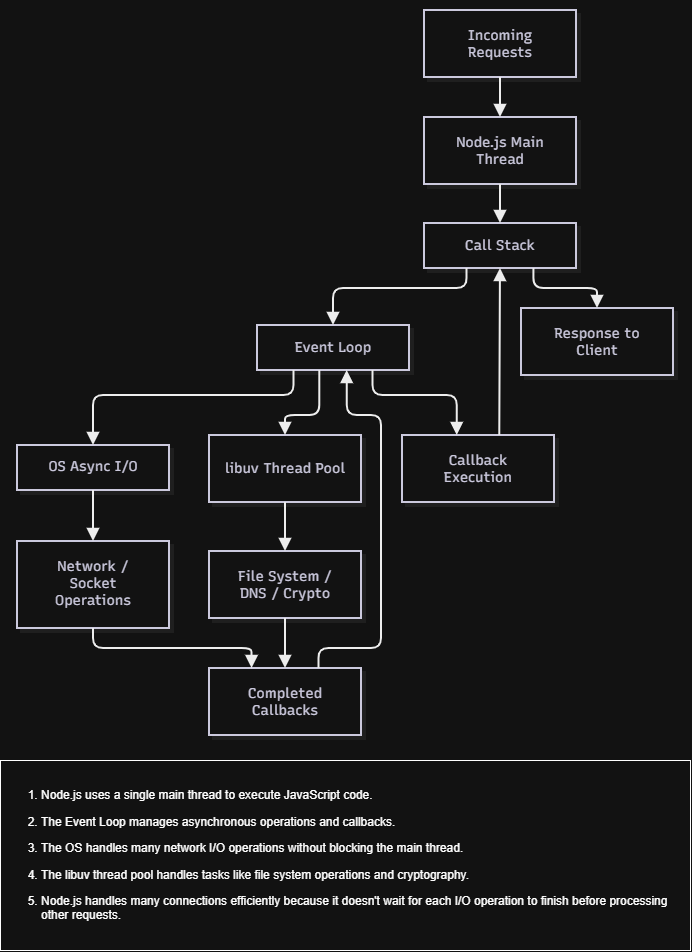

The diagram above was exported from draw.io. Its source (the exported page's mxGraphModel, read from the mxfile embedded in the PNG):
<mxGraphModel dx="2341" dy="1277" grid="1" gridSize="10" guides="1" tooltips="1" connect="1" arrows="1" fold="1" page="1" pageScale="1" pageWidth="850" pageHeight="1100" math="0" shadow="0">
  <root>
    <mxCell id="0" />
    <mxCell id="1" parent="0" />
    <UserObject label="" mermaidData="{&#10;  &quot;data&quot;: &quot;flowchart TD\n    A[\&quot;Incoming Requests\&quot;] --&gt; B[\&quot;Node.js Main Thread\&quot;]\n    B --&gt; C[\&quot;Call Stack\&quot;]\n    C --&gt; D[\&quot;Event Loop\&quot;]\n\n    D --&gt; E[\&quot;OS Async I/O\&quot;]\n    D --&gt; F[\&quot;libuv Thread Pool\&quot;]\n\n    E --&gt; G[\&quot;Network / Socket Operations\&quot;]\n    F --&gt; H[\&quot;File System / DNS / Crypto\&quot;]\n\n    G --&gt; I[\&quot;Completed Callbacks\&quot;]\n    H --&gt; I\n\n    I --&gt; D\n    D --&gt; J[\&quot;Callback Execution\&quot;]\n    J --&gt; C\n    C --&gt; K[\&quot;Response to Client\&quot;]\n&quot;,&#10;  &quot;config&quot;: null,&#10;  &quot;version&quot;: &quot;12&quot;&#10;}" id="YeyGVUniReg0Lh-K2JeC-1">
      <mxCell connectable="0" parent="1" style="group;transparentBounds=1;editIcon=1;lockedGroup=0;groupPadding=10;" vertex="1">
        <mxGeometry as="geometry" />
      </mxCell>
    </UserObject>
    <UserObject label="Incoming Requests" mermaidId="n:A" mermaidBaseStyle="html=1;whiteSpace=wrap;strokeWidth=2;fillColor=#ffffff;strokeColor=#28253D;fontColor=#28253D;fontFamily=Recursive;fontSize=14;shadow=1;shadowColor=#000000;shadowOffsetX=4;shadowOffsetY=4;shadowBlur=0;shadowOpacity=6;" mermaidBaseValue="Incoming Requests" id="YeyGVUniReg0Lh-K2JeC-2">
      <mxCell parent="YeyGVUniReg0Lh-K2JeC-1" style="html=1;whiteSpace=wrap;strokeWidth=2;fillColor=#ffffff;strokeColor=#28253D;fontColor=#28253D;fontFamily=Recursive;fontSize=14;shadow=1;shadowColor=#000000;shadowOffsetX=4;shadowOffsetY=4;shadowBlur=0;shadowOpacity=6;labelWidth=120;fontSource=https%3A%2F%2Ffonts.googleapis.com%2Fcss%3Ffamily%3DRecursive;" vertex="1">
        <mxGeometry height="67" width="152" x="517" y="60" as="geometry" />
      </mxCell>
    </UserObject>
    <UserObject label="Node.js Main Thread" mermaidId="n:B" mermaidBaseStyle="html=1;whiteSpace=wrap;strokeWidth=2;fillColor=#ffffff;strokeColor=#28253D;fontColor=#28253D;fontFamily=Recursive;fontSize=14;shadow=1;shadowColor=#000000;shadowOffsetX=4;shadowOffsetY=4;shadowBlur=0;shadowOpacity=6;" mermaidBaseValue="Node.js Main Thread" id="YeyGVUniReg0Lh-K2JeC-3">
      <mxCell parent="YeyGVUniReg0Lh-K2JeC-1" style="html=1;whiteSpace=wrap;strokeWidth=2;fillColor=#ffffff;strokeColor=#28253D;fontColor=#28253D;fontFamily=Recursive;fontSize=14;shadow=1;shadowColor=#000000;shadowOffsetX=4;shadowOffsetY=4;shadowBlur=0;shadowOpacity=6;labelWidth=120;fontSource=https%3A%2F%2Ffonts.googleapis.com%2Fcss%3Ffamily%3DRecursive;" vertex="1">
        <mxGeometry height="67" width="152" x="517" y="167" as="geometry" />
      </mxCell>
    </UserObject>
    <UserObject label="Call Stack" mermaidId="n:C" mermaidBaseStyle="html=1;whiteSpace=wrap;strokeWidth=2;fillColor=#ffffff;strokeColor=#28253D;fontColor=#28253D;fontFamily=Recursive;fontSize=14;shadow=1;shadowColor=#000000;shadowOffsetX=4;shadowOffsetY=4;shadowBlur=0;shadowOpacity=6;" mermaidBaseValue="Call Stack" id="YeyGVUniReg0Lh-K2JeC-4">
      <mxCell parent="YeyGVUniReg0Lh-K2JeC-1" style="html=1;whiteSpace=wrap;strokeWidth=2;fillColor=#ffffff;strokeColor=#28253D;fontColor=#28253D;fontFamily=Recursive;fontSize=14;shadow=1;shadowColor=#000000;shadowOffsetX=4;shadowOffsetY=4;shadowBlur=0;shadowOpacity=6;fontSource=https%3A%2F%2Ffonts.googleapis.com%2Fcss%3Ffamily%3DRecursive;" vertex="1">
        <mxGeometry height="45" width="152" x="517" y="273" as="geometry" />
      </mxCell>
    </UserObject>
    <UserObject label="Event Loop" mermaidId="n:D" mermaidBaseStyle="html=1;whiteSpace=wrap;strokeWidth=2;fillColor=#ffffff;strokeColor=#28253D;fontColor=#28253D;fontFamily=Recursive;fontSize=14;shadow=1;shadowColor=#000000;shadowOffsetX=4;shadowOffsetY=4;shadowBlur=0;shadowOpacity=6;" mermaidBaseValue="Event Loop" id="YeyGVUniReg0Lh-K2JeC-5">
      <mxCell parent="YeyGVUniReg0Lh-K2JeC-1" style="html=1;whiteSpace=wrap;strokeWidth=2;fillColor=#ffffff;strokeColor=#28253D;fontColor=#28253D;fontFamily=Recursive;fontSize=14;shadow=1;shadowColor=#000000;shadowOffsetX=4;shadowOffsetY=4;shadowBlur=0;shadowOpacity=6;fontSource=https%3A%2F%2Ffonts.googleapis.com%2Fcss%3Ffamily%3DRecursive;" vertex="1">
        <mxGeometry height="45" width="152" x="350" y="375" as="geometry" />
      </mxCell>
    </UserObject>
    <UserObject label="OS Async I/O" mermaidId="n:E" mermaidBaseStyle="html=1;whiteSpace=wrap;strokeWidth=2;fillColor=#ffffff;strokeColor=#28253D;fontColor=#28253D;fontFamily=Recursive;fontSize=14;shadow=1;shadowColor=#000000;shadowOffsetX=4;shadowOffsetY=4;shadowBlur=0;shadowOpacity=6;" mermaidBaseValue="OS Async I/O" id="YeyGVUniReg0Lh-K2JeC-6">
      <mxCell parent="YeyGVUniReg0Lh-K2JeC-1" style="html=1;whiteSpace=wrap;strokeWidth=2;fillColor=#ffffff;strokeColor=#28253D;fontColor=#28253D;fontFamily=Recursive;fontSize=14;shadow=1;shadowColor=#000000;shadowOffsetX=4;shadowOffsetY=4;shadowBlur=0;shadowOpacity=6;fontSource=https%3A%2F%2Ffonts.googleapis.com%2Fcss%3Ffamily%3DRecursive;" vertex="1">
        <mxGeometry height="45" width="152" x="110" y="495" as="geometry" />
      </mxCell>
    </UserObject>
    <UserObject label="libuv Thread Pool" mermaidId="n:F" mermaidBaseStyle="html=1;whiteSpace=wrap;strokeWidth=2;fillColor=#ffffff;strokeColor=#28253D;fontColor=#28253D;fontFamily=Recursive;fontSize=14;shadow=1;shadowColor=#000000;shadowOffsetX=4;shadowOffsetY=4;shadowBlur=0;shadowOpacity=6;" mermaidBaseValue="libuv Thread Pool" id="YeyGVUniReg0Lh-K2JeC-7">
      <mxCell parent="YeyGVUniReg0Lh-K2JeC-1" style="html=1;whiteSpace=wrap;strokeWidth=2;fillColor=#ffffff;strokeColor=#28253D;fontColor=#28253D;fontFamily=Recursive;fontSize=14;shadow=1;shadowColor=#000000;shadowOffsetX=4;shadowOffsetY=4;shadowBlur=0;shadowOpacity=6;labelWidth=120;fontSource=https%3A%2F%2Ffonts.googleapis.com%2Fcss%3Ffamily%3DRecursive;" vertex="1">
        <mxGeometry height="67" width="152" x="302" y="485" as="geometry" />
      </mxCell>
    </UserObject>
    <UserObject label="Network / Socket Operations" mermaidId="n:G" mermaidBaseStyle="html=1;whiteSpace=wrap;strokeWidth=2;fillColor=#ffffff;strokeColor=#28253D;fontColor=#28253D;fontFamily=Recursive;fontSize=14;shadow=1;shadowColor=#000000;shadowOffsetX=4;shadowOffsetY=4;shadowBlur=0;shadowOpacity=6;" mermaidBaseValue="Network / Socket Operations" id="YeyGVUniReg0Lh-K2JeC-8">
      <mxCell parent="YeyGVUniReg0Lh-K2JeC-1" style="html=1;whiteSpace=wrap;strokeWidth=2;fillColor=#ffffff;strokeColor=#28253D;fontColor=#28253D;fontFamily=Recursive;fontSize=14;shadow=1;shadowColor=#000000;shadowOffsetX=4;shadowOffsetY=4;shadowBlur=0;shadowOpacity=6;labelWidth=120;fontSource=https%3A%2F%2Ffonts.googleapis.com%2Fcss%3Ffamily%3DRecursive;" vertex="1">
        <mxGeometry height="87" width="152" x="110" y="591" as="geometry" />
      </mxCell>
    </UserObject>
    <UserObject label="File System / DNS / Crypto" mermaidId="n:H" mermaidBaseStyle="html=1;whiteSpace=wrap;strokeWidth=2;fillColor=#ffffff;strokeColor=#28253D;fontColor=#28253D;fontFamily=Recursive;fontSize=14;shadow=1;shadowColor=#000000;shadowOffsetX=4;shadowOffsetY=4;shadowBlur=0;shadowOpacity=6;" mermaidBaseValue="File System / DNS / Crypto" id="YeyGVUniReg0Lh-K2JeC-9">
      <mxCell parent="YeyGVUniReg0Lh-K2JeC-1" style="html=1;whiteSpace=wrap;strokeWidth=2;fillColor=#ffffff;strokeColor=#28253D;fontColor=#28253D;fontFamily=Recursive;fontSize=14;shadow=1;shadowColor=#000000;shadowOffsetX=4;shadowOffsetY=4;shadowBlur=0;shadowOpacity=6;labelWidth=120;fontSource=https%3A%2F%2Ffonts.googleapis.com%2Fcss%3Ffamily%3DRecursive;" vertex="1">
        <mxGeometry height="67" width="152" x="302" y="601" as="geometry" />
      </mxCell>
    </UserObject>
    <UserObject label="Completed Callbacks" mermaidId="n:I" mermaidBaseStyle="html=1;whiteSpace=wrap;strokeWidth=2;fillColor=#ffffff;strokeColor=#28253D;fontColor=#28253D;fontFamily=Recursive;fontSize=14;shadow=1;shadowColor=#000000;shadowOffsetX=4;shadowOffsetY=4;shadowBlur=0;shadowOpacity=6;" mermaidBaseValue="Completed Callbacks" id="YeyGVUniReg0Lh-K2JeC-10">
      <mxCell parent="YeyGVUniReg0Lh-K2JeC-1" style="html=1;whiteSpace=wrap;strokeWidth=2;fillColor=#ffffff;strokeColor=#28253D;fontColor=#28253D;fontFamily=Recursive;fontSize=14;shadow=1;shadowColor=#000000;shadowOffsetX=4;shadowOffsetY=4;shadowBlur=0;shadowOpacity=6;labelWidth=120;fontSource=https%3A%2F%2Ffonts.googleapis.com%2Fcss%3Ffamily%3DRecursive;" vertex="1">
        <mxGeometry height="67" width="152" x="302" y="718" as="geometry" />
      </mxCell>
    </UserObject>
    <UserObject label="Callback Execution" mermaidId="n:J" mermaidBaseStyle="html=1;whiteSpace=wrap;strokeWidth=2;fillColor=#ffffff;strokeColor=#28253D;fontColor=#28253D;fontFamily=Recursive;fontSize=14;shadow=1;shadowColor=#000000;shadowOffsetX=4;shadowOffsetY=4;shadowBlur=0;shadowOpacity=6;" mermaidBaseValue="Callback Execution" id="YeyGVUniReg0Lh-K2JeC-11">
      <mxCell parent="YeyGVUniReg0Lh-K2JeC-1" style="html=1;whiteSpace=wrap;strokeWidth=2;fillColor=#ffffff;strokeColor=#28253D;fontColor=#28253D;fontFamily=Recursive;fontSize=14;shadow=1;shadowColor=#000000;shadowOffsetX=4;shadowOffsetY=4;shadowBlur=0;shadowOpacity=6;labelWidth=120;fontSource=https%3A%2F%2Ffonts.googleapis.com%2Fcss%3Ffamily%3DRecursive;" vertex="1">
        <mxGeometry height="67" width="152" x="495" y="485" as="geometry" />
      </mxCell>
    </UserObject>
    <UserObject label="Response to Client" mermaidId="n:K" mermaidBaseStyle="html=1;whiteSpace=wrap;strokeWidth=2;fillColor=#ffffff;strokeColor=#28253D;fontColor=#28253D;fontFamily=Recursive;fontSize=14;shadow=1;shadowColor=#000000;shadowOffsetX=4;shadowOffsetY=4;shadowBlur=0;shadowOpacity=6;" mermaidBaseValue="Response to Client" id="YeyGVUniReg0Lh-K2JeC-12">
      <mxCell parent="YeyGVUniReg0Lh-K2JeC-1" style="html=1;whiteSpace=wrap;strokeWidth=2;fillColor=#ffffff;strokeColor=#28253D;fontColor=#28253D;fontFamily=Recursive;fontSize=14;shadow=1;shadowColor=#000000;shadowOffsetX=4;shadowOffsetY=4;shadowBlur=0;shadowOpacity=6;labelWidth=120;fontSource=https%3A%2F%2Ffonts.googleapis.com%2Fcss%3Ffamily%3DRecursive;" vertex="1">
        <mxGeometry height="67" width="152" x="614" y="358" as="geometry" />
      </mxCell>
    </UserObject>
    <UserObject label="" mermaidId="e:A-&gt;B#0" mermaidBaseStyle="edgeStyle=orthogonalEdgeStyle;rounded=1;curved=0;startArrow=none;endArrow=block;endSize=8;jumpStyle=arc;jumpSize=12;strokeColor=#000000;exitX=0.5;exitY=0.99;entryX=0.5;entryY=0;strokeWidth=2;targetPerimeterSpacing=4;" mermaidBaseValue="" id="YeyGVUniReg0Lh-K2JeC-13">
      <mxCell edge="1" parent="YeyGVUniReg0Lh-K2JeC-1" source="YeyGVUniReg0Lh-K2JeC-2" style="edgeStyle=orthogonalEdgeStyle;rounded=1;curved=0;startArrow=none;endArrow=block;endSize=8;jumpStyle=arc;jumpSize=12;strokeColor=#000000;exitX=0.5;exitY=0.99;entryX=0.5;entryY=0;strokeWidth=2;targetPerimeterSpacing=4;" target="YeyGVUniReg0Lh-K2JeC-3">
        <mxGeometry relative="1" as="geometry">
          <Array as="points" />
        </mxGeometry>
      </mxCell>
    </UserObject>
    <UserObject label="" mermaidId="e:B-&gt;C#0" mermaidBaseStyle="edgeStyle=orthogonalEdgeStyle;rounded=1;curved=0;startArrow=none;endArrow=block;endSize=8;jumpStyle=arc;jumpSize=12;strokeColor=#000000;exitX=0.5;exitY=0.99;entryX=0.5;entryY=0;strokeWidth=2;targetPerimeterSpacing=4;" mermaidBaseValue="" id="YeyGVUniReg0Lh-K2JeC-14">
      <mxCell edge="1" parent="YeyGVUniReg0Lh-K2JeC-1" source="YeyGVUniReg0Lh-K2JeC-3" style="edgeStyle=orthogonalEdgeStyle;rounded=1;curved=0;startArrow=none;endArrow=block;endSize=8;jumpStyle=arc;jumpSize=12;strokeColor=#000000;exitX=0.5;exitY=0.99;entryX=0.5;entryY=0;strokeWidth=2;targetPerimeterSpacing=4;" target="YeyGVUniReg0Lh-K2JeC-4">
        <mxGeometry relative="1" as="geometry">
          <Array as="points" />
        </mxGeometry>
      </mxCell>
    </UserObject>
    <UserObject label="" mermaidId="e:C-&gt;D#0" mermaidBaseStyle="edgeStyle=orthogonalEdgeStyle;rounded=1;curved=0;startArrow=none;endArrow=block;endSize=8;jumpStyle=arc;jumpSize=12;strokeColor=#000000;exitX=0.28;exitY=1;entryX=0.5;entryY=0.01;strokeWidth=2;targetPerimeterSpacing=4;" mermaidBaseValue="" id="YeyGVUniReg0Lh-K2JeC-15">
      <mxCell edge="1" parent="YeyGVUniReg0Lh-K2JeC-1" source="YeyGVUniReg0Lh-K2JeC-4" style="edgeStyle=orthogonalEdgeStyle;rounded=1;curved=0;startArrow=none;endArrow=block;endSize=8;jumpStyle=arc;jumpSize=12;strokeColor=#000000;exitX=0.28;exitY=1;entryX=0.5;entryY=0.01;strokeWidth=2;targetPerimeterSpacing=4;" target="YeyGVUniReg0Lh-K2JeC-5">
        <mxGeometry relative="1" as="geometry">
          <Array as="points">
            <mxPoint x="560" y="338" />
            <mxPoint x="426" y="338" />
          </Array>
        </mxGeometry>
      </mxCell>
    </UserObject>
    <UserObject label="" mermaidId="e:D-&gt;E#0" mermaidBaseStyle="edgeStyle=orthogonalEdgeStyle;rounded=1;curved=0;startArrow=none;endArrow=block;endSize=8;jumpStyle=arc;jumpSize=12;strokeColor=#000000;exitX=0.24;exitY=1;entryX=0.5;entryY=0.01;strokeWidth=2;targetPerimeterSpacing=4;" mermaidBaseValue="" id="YeyGVUniReg0Lh-K2JeC-16">
      <mxCell edge="1" parent="YeyGVUniReg0Lh-K2JeC-1" source="YeyGVUniReg0Lh-K2JeC-5" style="edgeStyle=orthogonalEdgeStyle;rounded=1;curved=0;startArrow=none;endArrow=block;endSize=8;jumpStyle=arc;jumpSize=12;strokeColor=#000000;exitX=0.24;exitY=1;entryX=0.5;entryY=0.01;strokeWidth=2;targetPerimeterSpacing=4;" target="YeyGVUniReg0Lh-K2JeC-6">
        <mxGeometry relative="1" as="geometry">
          <Array as="points">
            <mxPoint x="386" y="445" />
            <mxPoint x="186" y="445" />
          </Array>
        </mxGeometry>
      </mxCell>
    </UserObject>
    <UserObject label="" mermaidId="e:D-&gt;F#0" mermaidBaseStyle="edgeStyle=orthogonalEdgeStyle;rounded=1;curved=0;startArrow=none;endArrow=block;endSize=8;jumpStyle=arc;jumpSize=12;strokeColor=#000000;exitX=0.41;exitY=1;entryX=0.5;entryY=0;strokeWidth=2;targetPerimeterSpacing=4;" mermaidBaseValue="" id="YeyGVUniReg0Lh-K2JeC-17">
      <mxCell edge="1" parent="YeyGVUniReg0Lh-K2JeC-1" source="YeyGVUniReg0Lh-K2JeC-5" style="edgeStyle=orthogonalEdgeStyle;rounded=1;curved=0;startArrow=none;endArrow=block;endSize=8;jumpStyle=arc;jumpSize=12;strokeColor=#000000;exitX=0.41;exitY=1;entryX=0.5;entryY=0;strokeWidth=2;targetPerimeterSpacing=4;" target="YeyGVUniReg0Lh-K2JeC-7">
        <mxGeometry relative="1" as="geometry">
          <Array as="points">
            <mxPoint x="413" y="465" />
            <mxPoint x="378" y="465" />
          </Array>
        </mxGeometry>
      </mxCell>
    </UserObject>
    <UserObject label="" mermaidId="e:E-&gt;G#0" mermaidBaseStyle="edgeStyle=orthogonalEdgeStyle;rounded=1;curved=0;startArrow=none;endArrow=block;endSize=8;jumpStyle=arc;jumpSize=12;strokeColor=#000000;exitX=0.5;exitY=1;entryX=0.5;entryY=0;strokeWidth=2;targetPerimeterSpacing=4;" mermaidBaseValue="" id="YeyGVUniReg0Lh-K2JeC-18">
      <mxCell edge="1" parent="YeyGVUniReg0Lh-K2JeC-1" source="YeyGVUniReg0Lh-K2JeC-6" style="edgeStyle=orthogonalEdgeStyle;rounded=1;curved=0;startArrow=none;endArrow=block;endSize=8;jumpStyle=arc;jumpSize=12;strokeColor=#000000;exitX=0.5;exitY=1;entryX=0.5;entryY=0;strokeWidth=2;targetPerimeterSpacing=4;" target="YeyGVUniReg0Lh-K2JeC-8">
        <mxGeometry relative="1" as="geometry">
          <Array as="points" />
        </mxGeometry>
      </mxCell>
    </UserObject>
    <UserObject label="" mermaidId="e:F-&gt;H#0" mermaidBaseStyle="edgeStyle=orthogonalEdgeStyle;rounded=1;curved=0;startArrow=none;endArrow=block;endSize=8;jumpStyle=arc;jumpSize=12;strokeColor=#000000;exitX=0.5;exitY=0.99;entryX=0.5;entryY=0;strokeWidth=2;targetPerimeterSpacing=4;" mermaidBaseValue="" id="YeyGVUniReg0Lh-K2JeC-19">
      <mxCell edge="1" parent="YeyGVUniReg0Lh-K2JeC-1" source="YeyGVUniReg0Lh-K2JeC-7" style="edgeStyle=orthogonalEdgeStyle;rounded=1;curved=0;startArrow=none;endArrow=block;endSize=8;jumpStyle=arc;jumpSize=12;strokeColor=#000000;exitX=0.5;exitY=0.99;entryX=0.5;entryY=0;strokeWidth=2;targetPerimeterSpacing=4;" target="YeyGVUniReg0Lh-K2JeC-9">
        <mxGeometry relative="1" as="geometry">
          <Array as="points" />
        </mxGeometry>
      </mxCell>
    </UserObject>
    <UserObject label="" mermaidId="e:G-&gt;I#0" mermaidBaseStyle="edgeStyle=orthogonalEdgeStyle;rounded=1;curved=0;startArrow=none;endArrow=block;endSize=8;jumpStyle=arc;jumpSize=12;strokeColor=#000000;exitX=0.5;exitY=1;entryX=0.28;entryY=0;strokeWidth=2;targetPerimeterSpacing=4;" mermaidBaseValue="" id="YeyGVUniReg0Lh-K2JeC-20">
      <mxCell edge="1" parent="YeyGVUniReg0Lh-K2JeC-1" source="YeyGVUniReg0Lh-K2JeC-8" style="edgeStyle=orthogonalEdgeStyle;rounded=1;curved=0;startArrow=none;endArrow=block;endSize=8;jumpStyle=arc;jumpSize=12;strokeColor=#000000;exitX=0.5;exitY=1;entryX=0.28;entryY=0;strokeWidth=2;targetPerimeterSpacing=4;" target="YeyGVUniReg0Lh-K2JeC-10">
        <mxGeometry relative="1" as="geometry">
          <Array as="points">
            <mxPoint x="186" y="698" />
            <mxPoint x="345" y="698" />
          </Array>
        </mxGeometry>
      </mxCell>
    </UserObject>
    <UserObject label="" mermaidId="e:H-&gt;I#0" mermaidBaseStyle="edgeStyle=orthogonalEdgeStyle;rounded=1;curved=0;startArrow=none;endArrow=block;endSize=8;jumpStyle=arc;jumpSize=12;strokeColor=#000000;exitX=0.5;exitY=1;entryX=0.5;entryY=0;strokeWidth=2;targetPerimeterSpacing=4;" mermaidBaseValue="" id="YeyGVUniReg0Lh-K2JeC-21">
      <mxCell edge="1" parent="YeyGVUniReg0Lh-K2JeC-1" source="YeyGVUniReg0Lh-K2JeC-9" style="edgeStyle=orthogonalEdgeStyle;rounded=1;curved=0;startArrow=none;endArrow=block;endSize=8;jumpStyle=arc;jumpSize=12;strokeColor=#000000;exitX=0.5;exitY=1;entryX=0.5;entryY=0;strokeWidth=2;targetPerimeterSpacing=4;" target="YeyGVUniReg0Lh-K2JeC-10">
        <mxGeometry relative="1" as="geometry">
          <Array as="points" />
        </mxGeometry>
      </mxCell>
    </UserObject>
    <UserObject label="" mermaidId="e:I-&gt;D#0" mermaidBaseStyle="edgeStyle=orthogonalEdgeStyle;rounded=1;curved=0;startArrow=none;endArrow=block;endSize=8;jumpStyle=arc;jumpSize=12;strokeColor=#000000;exitX=0.72;exitY=0;entryX=0.59;entryY=1;strokeWidth=2;targetPerimeterSpacing=4;" mermaidBaseValue="" id="YeyGVUniReg0Lh-K2JeC-22">
      <mxCell edge="1" parent="YeyGVUniReg0Lh-K2JeC-1" source="YeyGVUniReg0Lh-K2JeC-10" style="edgeStyle=orthogonalEdgeStyle;rounded=1;curved=0;startArrow=none;endArrow=block;endSize=8;jumpStyle=arc;jumpSize=12;strokeColor=#000000;exitX=0.72;exitY=0;entryX=0.59;entryY=1;strokeWidth=2;targetPerimeterSpacing=4;" target="YeyGVUniReg0Lh-K2JeC-5">
        <mxGeometry relative="1" as="geometry">
          <Array as="points">
            <mxPoint x="411" y="698" />
            <mxPoint x="474" y="698" />
            <mxPoint x="474" y="635" />
            <mxPoint x="474" y="518" />
            <mxPoint x="474" y="465" />
            <mxPoint x="439" y="465" />
          </Array>
        </mxGeometry>
      </mxCell>
    </UserObject>
    <UserObject label="" mermaidId="e:D-&gt;J#0" mermaidBaseStyle="edgeStyle=orthogonalEdgeStyle;rounded=1;curved=0;startArrow=none;endArrow=block;endSize=8;jumpStyle=arc;jumpSize=12;strokeColor=#000000;exitX=0.76;exitY=1;entryX=0.36;entryY=0;strokeWidth=2;targetPerimeterSpacing=4;" mermaidBaseValue="" id="YeyGVUniReg0Lh-K2JeC-23">
      <mxCell edge="1" parent="YeyGVUniReg0Lh-K2JeC-1" source="YeyGVUniReg0Lh-K2JeC-5" style="edgeStyle=orthogonalEdgeStyle;rounded=1;curved=0;startArrow=none;endArrow=block;endSize=8;jumpStyle=arc;jumpSize=12;strokeColor=#000000;exitX=0.76;exitY=1;entryX=0.36;entryY=0;strokeWidth=2;targetPerimeterSpacing=4;" target="YeyGVUniReg0Lh-K2JeC-11">
        <mxGeometry relative="1" as="geometry">
          <Array as="points">
            <mxPoint x="466" y="445" />
            <mxPoint x="549" y="445" />
          </Array>
        </mxGeometry>
      </mxCell>
    </UserObject>
    <UserObject label="" mermaidId="e:J-&gt;C#0" mermaidBaseStyle="edgeStyle=orthogonalEdgeStyle;rounded=1;curved=0;startArrow=none;endArrow=block;endSize=8;jumpStyle=arc;jumpSize=12;strokeColor=#000000;exitX=0.64;exitY=0;entryX=0.5;entryY=1;strokeWidth=2;targetPerimeterSpacing=4;" mermaidBaseValue="" id="YeyGVUniReg0Lh-K2JeC-24">
      <mxCell edge="1" parent="YeyGVUniReg0Lh-K2JeC-1" source="YeyGVUniReg0Lh-K2JeC-11" style="edgeStyle=orthogonalEdgeStyle;rounded=1;curved=0;startArrow=none;endArrow=block;endSize=8;jumpStyle=arc;jumpSize=12;strokeColor=#000000;exitX=0.64;exitY=0;entryX=0.5;entryY=1;strokeWidth=2;targetPerimeterSpacing=4;" target="YeyGVUniReg0Lh-K2JeC-4">
        <mxGeometry relative="1" as="geometry">
          <Array as="points" />
        </mxGeometry>
      </mxCell>
    </UserObject>
    <UserObject label="" mermaidId="e:C-&gt;K#0" mermaidBaseStyle="edgeStyle=orthogonalEdgeStyle;rounded=1;curved=0;startArrow=none;endArrow=block;endSize=8;jumpStyle=arc;jumpSize=12;strokeColor=#000000;exitX=0.72;exitY=1;entryX=0.5;entryY=0;strokeWidth=2;targetPerimeterSpacing=4;" mermaidBaseValue="" id="YeyGVUniReg0Lh-K2JeC-25">
      <mxCell edge="1" parent="YeyGVUniReg0Lh-K2JeC-1" source="YeyGVUniReg0Lh-K2JeC-4" style="edgeStyle=orthogonalEdgeStyle;rounded=1;curved=0;startArrow=none;endArrow=block;endSize=8;jumpStyle=arc;jumpSize=12;strokeColor=#000000;exitX=0.72;exitY=1;entryX=0.5;entryY=0;strokeWidth=2;targetPerimeterSpacing=4;" target="YeyGVUniReg0Lh-K2JeC-12">
        <mxGeometry relative="1" as="geometry">
          <Array as="points">
            <mxPoint x="626" y="338" />
            <mxPoint x="690" y="338" />
          </Array>
        </mxGeometry>
      </mxCell>
    </UserObject>
    <mxCell id="YeyGVUniReg0Lh-K2JeC-26" parent="1" style="rounded=0;whiteSpace=wrap;html=1;" value="&lt;div&gt;&lt;div&gt;&lt;ol&gt;&lt;li&gt;&lt;p style=&quot;text-align: left;&quot;&gt;Node.js uses a single main thread to execute JavaScript code.&lt;/p&gt;&lt;/li&gt;&lt;li&gt;&lt;p style=&quot;text-align: left;&quot;&gt;The Event Loop manages asynchronous operations and callbacks.&lt;/p&gt;&lt;/li&gt;&lt;li&gt;&lt;p style=&quot;text-align: left;&quot;&gt;The OS handles many network I/O operations without blocking the main thread.&lt;/p&gt;&lt;/li&gt;&lt;li&gt;&lt;p style=&quot;text-align: left;&quot;&gt;The libuv thread pool handles tasks like file system operations and cryptography.&lt;/p&gt;&lt;/li&gt;&lt;li&gt;&lt;p style=&quot;text-align: left;&quot;&gt;Node.js handles many connections efficiently because it doesn't wait for each I/O operation to finish before processing other requests.&lt;/p&gt;&lt;/li&gt;&lt;/ol&gt;&lt;/div&gt;&lt;div&gt;&lt;/div&gt;&lt;/div&gt;&lt;div&gt;&lt;div&gt;&lt;/div&gt;&lt;/div&gt;" vertex="1">
      <mxGeometry height="190" width="690" x="93" y="810" as="geometry" />
    </mxCell>
  </root>
</mxGraphModel>